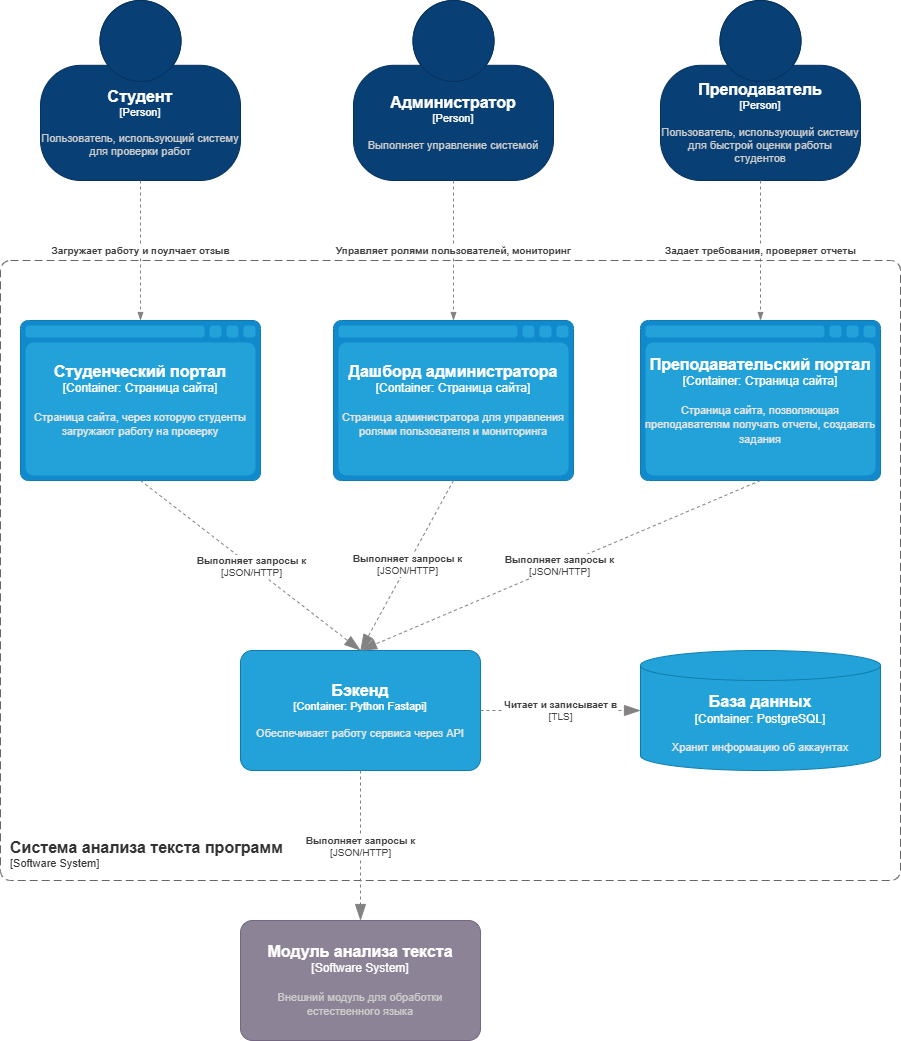

The diagram above was exported from draw.io. Its source (the exported page's mxGraphModel, read from the mxfile embedded in the PNG):
<mxGraphModel dx="2911" dy="2497" grid="1" gridSize="10" guides="1" tooltips="1" connect="1" arrows="1" fold="1" page="1" pageScale="1" pageWidth="827" pageHeight="1169" math="0" shadow="0">
  <root>
    <mxCell id="0" />
    <mxCell id="1" parent="0" />
    <object placeholders="1" c4Name="Преподаватель" c4Type="Person" c4Description="Пользователь, использующий систему для быстрой оценки работы студентов" label="&lt;font style=&quot;font-size: 16px&quot;&gt;&lt;b&gt;%c4Name%&lt;/b&gt;&lt;/font&gt;&lt;div&gt;[%c4Type%]&lt;/div&gt;&lt;br&gt;&lt;div&gt;&lt;font style=&quot;font-size: 11px&quot;&gt;&lt;font color=&quot;#cccccc&quot;&gt;%c4Description%&lt;/font&gt;&lt;/div&gt;" id="ZFgn6AcsJ9cJyLwkcphZ-1">
      <mxCell parent="1" style="html=1;fontSize=11;dashed=0;whiteSpace=wrap;fillColor=#083F75;strokeColor=#06315C;fontColor=#ffffff;shape=mxgraph.c4.person2;align=center;metaEdit=1;points=[[0.5,0,0],[1,0.5,0],[1,0.75,0],[0.75,1,0],[0.5,1,0],[0.25,1,0],[0,0.75,0],[0,0.5,0]];resizable=0;" vertex="1">
        <mxGeometry height="180" width="200" x="620" y="-890" as="geometry" />
      </mxCell>
    </object>
    <object placeholders="1" c4Name="Студент" c4Type="Person" c4Description="Пользователь, использующий систему для проверки работ" label="&lt;font style=&quot;font-size: 16px&quot;&gt;&lt;b&gt;%c4Name%&lt;/b&gt;&lt;/font&gt;&lt;div&gt;[%c4Type%]&lt;/div&gt;&lt;br&gt;&lt;div&gt;&lt;font style=&quot;font-size: 11px&quot;&gt;&lt;font color=&quot;#cccccc&quot;&gt;%c4Description%&lt;/font&gt;&lt;/div&gt;" id="ZFgn6AcsJ9cJyLwkcphZ-2">
      <mxCell parent="1" style="html=1;fontSize=11;dashed=0;whiteSpace=wrap;fillColor=#083F75;strokeColor=#06315C;fontColor=#ffffff;shape=mxgraph.c4.person2;align=center;metaEdit=1;points=[[0.5,0,0],[1,0.5,0],[1,0.75,0],[0.75,1,0],[0.5,1,0],[0.25,1,0],[0,0.75,0],[0,0.5,0]];resizable=0;" vertex="1">
        <mxGeometry height="180" width="200" y="-890" as="geometry" />
      </mxCell>
    </object>
    <object placeholders="1" c4Name="Администратор" c4Type="Person" c4Description="Выполняет управление системой" label="&lt;font style=&quot;font-size: 16px&quot;&gt;&lt;b&gt;%c4Name%&lt;/b&gt;&lt;/font&gt;&lt;div&gt;[%c4Type%]&lt;/div&gt;&lt;br&gt;&lt;div&gt;&lt;font style=&quot;font-size: 11px&quot;&gt;&lt;font color=&quot;#cccccc&quot;&gt;%c4Description%&lt;/font&gt;&lt;/div&gt;" id="ZFgn6AcsJ9cJyLwkcphZ-3">
      <mxCell parent="1" style="html=1;fontSize=11;dashed=0;whiteSpace=wrap;fillColor=#083F75;strokeColor=#06315C;fontColor=#ffffff;shape=mxgraph.c4.person2;align=center;metaEdit=1;points=[[0.5,0,0],[1,0.5,0],[1,0.75,0],[0.75,1,0],[0.5,1,0],[0.25,1,0],[0,0.75,0],[0,0.5,0]];resizable=0;" vertex="1">
        <mxGeometry height="180" width="200" x="313" y="-890" as="geometry" />
      </mxCell>
    </object>
    <object placeholders="1" c4Type="Relationship" c4Description="Загружает работу и поулчает отзыв" label="&lt;div style=&quot;text-align: left&quot;&gt;&lt;div style=&quot;text-align: center&quot;&gt;&lt;b&gt;%c4Description%&lt;/b&gt;&lt;/div&gt;" id="ZFgn6AcsJ9cJyLwkcphZ-4">
      <mxCell edge="1" parent="1" source="ZFgn6AcsJ9cJyLwkcphZ-2" style="endArrow=blockThin;html=1;fontSize=10;fontColor=#404040;strokeWidth=1;endFill=1;strokeColor=#828282;elbow=vertical;metaEdit=1;jumpStyle=arc;jumpSize=16;rounded=0;exitX=0.5;exitY=1;exitDx=0;exitDy=0;exitPerimeter=0;entryX=0.5;entryY=0;entryDx=0;entryDy=0;entryPerimeter=0;dashed=1;" target="06F6PExEII9OTxG2nMqR-6">
        <mxGeometry relative="1" width="240" as="geometry">
          <mxPoint x="320" y="-680" as="sourcePoint" />
          <mxPoint x="293" y="-416.3600000000001" as="targetPoint" />
        </mxGeometry>
      </mxCell>
    </object>
    <object placeholders="1" c4Type="Relationship" c4Description="Управляет ролями пользователей, мониторинг" label="&lt;div style=&quot;text-align: left&quot;&gt;&lt;div style=&quot;text-align: center&quot;&gt;&lt;b&gt;%c4Description%&lt;/b&gt;&lt;/div&gt;" id="ZFgn6AcsJ9cJyLwkcphZ-5">
      <mxCell edge="1" parent="1" source="ZFgn6AcsJ9cJyLwkcphZ-3" style="endArrow=blockThin;html=1;fontSize=10;fontColor=#404040;strokeWidth=1;endFill=1;strokeColor=#828282;elbow=vertical;metaEdit=1;jumpStyle=arc;jumpSize=16;rounded=0;exitX=0.5;exitY=1;exitDx=0;exitDy=0;exitPerimeter=0;entryX=0.5;entryY=0;entryDx=0;entryDy=0;entryPerimeter=0;dashed=1;" target="06F6PExEII9OTxG2nMqR-5">
        <mxGeometry relative="1" width="240" as="geometry">
          <mxPoint x="260" y="-720" as="sourcePoint" />
          <mxPoint x="413" y="-440" as="targetPoint" />
        </mxGeometry>
      </mxCell>
    </object>
    <object placeholders="1" c4Type="Relationship" c4Description="Задает требования, проверяет отчеты" label="&lt;div style=&quot;text-align: left&quot;&gt;&lt;div style=&quot;text-align: center&quot;&gt;&lt;b&gt;%c4Description%&lt;/b&gt;&lt;/div&gt;" id="ZFgn6AcsJ9cJyLwkcphZ-6">
      <mxCell edge="1" parent="1" source="ZFgn6AcsJ9cJyLwkcphZ-1" style="endArrow=blockThin;html=1;fontSize=10;fontColor=#404040;strokeWidth=1;endFill=1;strokeColor=#828282;elbow=vertical;metaEdit=1;jumpStyle=arc;jumpSize=16;rounded=0;exitX=0.5;exitY=1;exitDx=0;exitDy=0;exitPerimeter=0;entryX=0.5;entryY=0;entryDx=0;entryDy=0;entryPerimeter=0;dashed=1;" target="06F6PExEII9OTxG2nMqR-4">
        <mxGeometry relative="1" width="240" x="0.0012" as="geometry">
          <mxPoint as="offset" />
          <mxPoint x="670" y="-730" as="sourcePoint" />
          <mxPoint x="531.56" y="-420.9200000000001" as="targetPoint" />
        </mxGeometry>
      </mxCell>
    </object>
    <object placeholders="1" c4Name="Модуль анализа текста" c4Type="Software System" c4Description="Внешний модуль для обработки естественного языка" label="&lt;font style=&quot;font-size: 16px&quot;&gt;&lt;b&gt;%c4Name%&lt;/b&gt;&lt;/font&gt;&lt;div&gt;[%c4Type%]&lt;/div&gt;&lt;br&gt;&lt;div&gt;&lt;font style=&quot;font-size: 11px&quot;&gt;&lt;font color=&quot;#cccccc&quot;&gt;%c4Description%&lt;/font&gt;&lt;/div&gt;" id="06F6PExEII9OTxG2nMqR-1">
      <mxCell parent="1" style="rounded=1;whiteSpace=wrap;html=1;labelBackgroundColor=none;fillColor=#8C8496;fontColor=#ffffff;align=center;arcSize=10;strokeColor=#736782;metaEdit=1;resizable=0;points=[[0.25,0,0],[0.5,0,0],[0.75,0,0],[1,0.25,0],[1,0.5,0],[1,0.75,0],[0.75,1,0],[0.5,1,0],[0.25,1,0],[0,0.75,0],[0,0.5,0],[0,0.25,0]];" vertex="1">
        <mxGeometry height="120" width="240" x="200" y="30" as="geometry" />
      </mxCell>
    </object>
    <object placeholders="1" c4Name="Система анализа текста программ" c4Type="SystemScopeBoundary" c4Application="Software System" label="&lt;font style=&quot;font-size: 16px&quot;&gt;&lt;b&gt;&lt;div style=&quot;text-align: left&quot;&gt;%c4Name%&lt;/div&gt;&lt;/b&gt;&lt;/font&gt;&lt;div style=&quot;text-align: left&quot;&gt;[%c4Application%]&lt;/div&gt;" id="06F6PExEII9OTxG2nMqR-3">
      <mxCell parent="1" style="rounded=1;fontSize=11;whiteSpace=wrap;html=1;dashed=1;arcSize=20;fillColor=none;strokeColor=#666666;fontColor=#333333;labelBackgroundColor=none;align=left;verticalAlign=bottom;labelBorderColor=none;spacingTop=0;spacing=10;dashPattern=8 4;metaEdit=1;rotatable=0;perimeter=rectanglePerimeter;noLabel=0;labelPadding=0;allowArrows=0;connectable=0;expand=0;recursiveResize=0;editable=1;pointerEvents=0;absoluteArcSize=1;points=[[0.25,0,0],[0.5,0,0],[0.75,0,0],[1,0.25,0],[1,0.5,0],[1,0.75,0],[0.75,1,0],[0.5,1,0],[0.25,1,0],[0,0.75,0],[0,0.5,0],[0,0.25,0]];" vertex="1">
        <mxGeometry height="620" width="900" x="-40" y="-630" as="geometry" />
      </mxCell>
    </object>
    <object placeholders="1" c4Name="Преподавательский портал" c4Type="Container" c4Technology="Страница сайта" c4Description="Страница сайта, позволяющая преподавателям получать отчеты, создавать задания" label="&lt;font style=&quot;font-size: 16px&quot;&gt;&lt;b&gt;%c4Name%&lt;/b&gt;&lt;/font&gt;&lt;div&gt;[%c4Type%:&amp;nbsp;%c4Technology%]&lt;/div&gt;&lt;br&gt;&lt;div&gt;&lt;font style=&quot;font-size: 11px&quot;&gt;&lt;font color=&quot;#E6E6E6&quot;&gt;%c4Description%&lt;/font&gt;&lt;/div&gt;" id="06F6PExEII9OTxG2nMqR-4">
      <mxCell parent="1" style="shape=mxgraph.c4.webBrowserContainer2;whiteSpace=wrap;html=1;boundedLbl=1;rounded=0;labelBackgroundColor=none;strokeColor=#118ACD;fillColor=#23A2D9;strokeColor=#118ACD;strokeColor2=#0E7DAD;fontSize=12;fontColor=#ffffff;align=center;metaEdit=1;points=[[0.5,0,0],[1,0.25,0],[1,0.5,0],[1,0.75,0],[0.5,1,0],[0,0.75,0],[0,0.5,0],[0,0.25,0]];resizable=0;" vertex="1">
        <mxGeometry height="160" width="240" x="600" y="-570" as="geometry" />
      </mxCell>
    </object>
    <object placeholders="1" c4Name="Дашборд администратора" c4Type="Container" c4Technology="Страница сайта" c4Description="Страница администратора для управления ролями пользователя и мониторинга" label="&lt;font style=&quot;font-size: 16px&quot;&gt;&lt;b&gt;%c4Name%&lt;/b&gt;&lt;/font&gt;&lt;div&gt;[%c4Type%:&amp;nbsp;%c4Technology%]&lt;/div&gt;&lt;br&gt;&lt;div&gt;&lt;font style=&quot;font-size: 11px&quot;&gt;&lt;font color=&quot;#E6E6E6&quot;&gt;%c4Description%&lt;/font&gt;&lt;/div&gt;" id="06F6PExEII9OTxG2nMqR-5">
      <mxCell parent="1" style="shape=mxgraph.c4.webBrowserContainer2;whiteSpace=wrap;html=1;boundedLbl=1;rounded=0;labelBackgroundColor=none;strokeColor=#118ACD;fillColor=#23A2D9;strokeColor=#118ACD;strokeColor2=#0E7DAD;fontSize=12;fontColor=#ffffff;align=center;metaEdit=1;points=[[0.5,0,0],[1,0.25,0],[1,0.5,0],[1,0.75,0],[0.5,1,0],[0,0.75,0],[0,0.5,0],[0,0.25,0]];resizable=0;" vertex="1">
        <mxGeometry height="160" width="240" x="293" y="-570" as="geometry" />
      </mxCell>
    </object>
    <object placeholders="1" c4Name="Студенческий портал" c4Type="Container" c4Technology="Страница сайта" c4Description="Страница сайта, через которую студенты загружают работу на проверку" label="&lt;font style=&quot;font-size: 16px&quot;&gt;&lt;b&gt;%c4Name%&lt;/b&gt;&lt;/font&gt;&lt;div&gt;[%c4Type%:&amp;nbsp;%c4Technology%]&lt;/div&gt;&lt;br&gt;&lt;div&gt;&lt;font style=&quot;font-size: 11px&quot;&gt;&lt;font color=&quot;#E6E6E6&quot;&gt;%c4Description%&lt;/font&gt;&lt;/div&gt;" id="06F6PExEII9OTxG2nMqR-6">
      <mxCell parent="1" style="shape=mxgraph.c4.webBrowserContainer2;whiteSpace=wrap;html=1;boundedLbl=1;rounded=0;labelBackgroundColor=none;strokeColor=#118ACD;fillColor=#23A2D9;strokeColor=#118ACD;strokeColor2=#0E7DAD;fontSize=12;fontColor=#ffffff;align=center;metaEdit=1;points=[[0.5,0,0],[1,0.25,0],[1,0.5,0],[1,0.75,0],[0.5,1,0],[0,0.75,0],[0,0.5,0],[0,0.25,0]];resizable=0;" vertex="1">
        <mxGeometry height="160" width="240" x="-20" y="-570" as="geometry" />
      </mxCell>
    </object>
    <object placeholders="1" c4Name="Бэкенд" c4Type="Container" c4Technology="Python Fastapi" c4Description="Обеспечивает работу сервиса через API " label="&lt;font style=&quot;font-size: 16px&quot;&gt;&lt;b&gt;%c4Name%&lt;/b&gt;&lt;/font&gt;&lt;div&gt;[%c4Type%: %c4Technology%]&lt;/div&gt;&lt;br&gt;&lt;div&gt;&lt;font style=&quot;font-size: 11px&quot;&gt;&lt;font color=&quot;#E6E6E6&quot;&gt;%c4Description%&lt;/font&gt;&lt;/div&gt;" id="06F6PExEII9OTxG2nMqR-8">
      <mxCell parent="1" style="rounded=1;whiteSpace=wrap;html=1;fontSize=11;labelBackgroundColor=none;fillColor=#23A2D9;fontColor=#ffffff;align=center;arcSize=10;strokeColor=#0E7DAD;metaEdit=1;resizable=0;points=[[0.25,0,0],[0.5,0,0],[0.75,0,0],[1,0.25,0],[1,0.5,0],[1,0.75,0],[0.75,1,0],[0.5,1,0],[0.25,1,0],[0,0.75,0],[0,0.5,0],[0,0.25,0]];" vertex="1">
        <mxGeometry height="120" width="240" x="200" y="-240" as="geometry" />
      </mxCell>
    </object>
    <object placeholders="1" c4Type="Relationship" c4Technology="JSON/HTTP" c4Description="Выполняет запросы к" label="&lt;div style=&quot;text-align: left&quot;&gt;&lt;div style=&quot;text-align: center&quot;&gt;&lt;b&gt;%c4Description%&lt;/b&gt;&lt;/div&gt;&lt;div style=&quot;text-align: center&quot;&gt;[%c4Technology%]&lt;/div&gt;&lt;/div&gt;" id="06F6PExEII9OTxG2nMqR-9">
      <mxCell edge="1" parent="1" source="06F6PExEII9OTxG2nMqR-5" style="endArrow=blockThin;html=1;fontSize=10;fontColor=#404040;strokeWidth=1;endFill=1;strokeColor=#828282;elbow=vertical;metaEdit=1;endSize=14;startSize=14;jumpStyle=arc;jumpSize=16;rounded=0;exitX=0.5;exitY=1;exitDx=0;exitDy=0;exitPerimeter=0;entryX=0.5;entryY=0;entryDx=0;entryDy=0;entryPerimeter=0;dashed=1;" target="06F6PExEII9OTxG2nMqR-8">
        <mxGeometry relative="1" width="240" as="geometry">
          <mxPoint x="240" y="-200" as="sourcePoint" />
          <mxPoint x="480" y="-200" as="targetPoint" />
        </mxGeometry>
      </mxCell>
    </object>
    <object placeholders="1" c4Type="Relationship" c4Technology="JSON/HTTP" c4Description="Выполняет запросы к" label="&lt;div style=&quot;text-align: left&quot;&gt;&lt;div style=&quot;text-align: center&quot;&gt;&lt;b&gt;%c4Description%&lt;/b&gt;&lt;/div&gt;&lt;div style=&quot;text-align: center&quot;&gt;[%c4Technology%]&lt;/div&gt;&lt;/div&gt;" id="06F6PExEII9OTxG2nMqR-10">
      <mxCell edge="1" parent="1" source="06F6PExEII9OTxG2nMqR-6" style="endArrow=blockThin;html=1;fontSize=10;fontColor=#404040;strokeWidth=1;endFill=1;strokeColor=#828282;elbow=vertical;metaEdit=1;endSize=14;startSize=14;jumpStyle=arc;jumpSize=16;rounded=0;exitX=0.5;exitY=1;exitDx=0;exitDy=0;exitPerimeter=0;entryX=0.5;entryY=0;entryDx=0;entryDy=0;entryPerimeter=0;dashed=1;" target="06F6PExEII9OTxG2nMqR-8">
        <mxGeometry relative="1" width="240" as="geometry">
          <mxPoint x="410" y="-390" as="sourcePoint" />
          <mxPoint x="410" y="-270" as="targetPoint" />
        </mxGeometry>
      </mxCell>
    </object>
    <object placeholders="1" c4Type="Relationship" c4Technology="JSON/HTTP" c4Description="Выполняет запросы к" label="&lt;div style=&quot;text-align: left&quot;&gt;&lt;div style=&quot;text-align: center&quot;&gt;&lt;b&gt;%c4Description%&lt;/b&gt;&lt;/div&gt;&lt;div style=&quot;text-align: center&quot;&gt;[%c4Technology%]&lt;/div&gt;&lt;/div&gt;" id="06F6PExEII9OTxG2nMqR-11">
      <mxCell edge="1" parent="1" source="06F6PExEII9OTxG2nMqR-4" style="endArrow=blockThin;html=1;fontSize=10;fontColor=#404040;strokeWidth=1;endFill=1;strokeColor=#828282;elbow=vertical;metaEdit=1;endSize=14;startSize=14;jumpStyle=arc;jumpSize=16;rounded=0;exitX=0.5;exitY=1;exitDx=0;exitDy=0;exitPerimeter=0;entryX=0.5;entryY=0;entryDx=0;entryDy=0;entryPerimeter=0;dashed=1;" target="06F6PExEII9OTxG2nMqR-8">
        <mxGeometry relative="1" width="240" as="geometry">
          <mxPoint x="320" y="-330" as="sourcePoint" />
          <mxPoint x="633" y="-210" as="targetPoint" />
        </mxGeometry>
      </mxCell>
    </object>
    <object placeholders="1" c4Type="Relationship" c4Technology="JSON/HTTP" c4Description="Выполняет запросы к" label="&lt;div style=&quot;text-align: left&quot;&gt;&lt;div style=&quot;text-align: center&quot;&gt;&lt;b&gt;%c4Description%&lt;/b&gt;&lt;/div&gt;&lt;div style=&quot;text-align: center&quot;&gt;[%c4Technology%]&lt;/div&gt;&lt;/div&gt;" id="06F6PExEII9OTxG2nMqR-12">
      <mxCell edge="1" parent="1" source="06F6PExEII9OTxG2nMqR-8" style="endArrow=blockThin;html=1;fontSize=10;fontColor=#404040;strokeWidth=1;endFill=1;strokeColor=#828282;elbow=vertical;metaEdit=1;endSize=14;startSize=14;jumpStyle=arc;jumpSize=16;rounded=0;edgeStyle=orthogonalEdgeStyle;exitX=0.5;exitY=1;exitDx=0;exitDy=0;exitPerimeter=0;entryX=0.5;entryY=0;entryDx=0;entryDy=0;entryPerimeter=0;dashed=1;" target="06F6PExEII9OTxG2nMqR-1">
        <mxGeometry relative="1" width="240" as="geometry">
          <mxPoint x="510" y="-260" as="sourcePoint" />
          <mxPoint x="510" y="-140" as="targetPoint" />
        </mxGeometry>
      </mxCell>
    </object>
    <object placeholders="1" c4Name="База данных" c4Type="Container" c4Technology="PostgreSQL" c4Description="Хранит информацию об аккаунтах" label="&lt;font style=&quot;font-size: 16px&quot;&gt;&lt;b&gt;%c4Name%&lt;/b&gt;&lt;/font&gt;&lt;div&gt;[%c4Type%:&amp;nbsp;%c4Technology%]&lt;/div&gt;&lt;br&gt;&lt;div&gt;&lt;font style=&quot;font-size: 11px&quot;&gt;&lt;font color=&quot;#E6E6E6&quot;&gt;%c4Description%&lt;/font&gt;&lt;/div&gt;" id="06F6PExEII9OTxG2nMqR-13">
      <mxCell parent="1" style="shape=cylinder3;size=15;whiteSpace=wrap;html=1;boundedLbl=1;rounded=0;labelBackgroundColor=none;fillColor=#23A2D9;fontSize=12;fontColor=#ffffff;align=center;strokeColor=#0E7DAD;metaEdit=1;points=[[0.5,0,0],[1,0.25,0],[1,0.5,0],[1,0.75,0],[0.5,1,0],[0,0.75,0],[0,0.5,0],[0,0.25,0]];resizable=0;" vertex="1">
        <mxGeometry height="120" width="240" x="600" y="-240" as="geometry" />
      </mxCell>
    </object>
    <object placeholders="1" c4Type="Relationship" c4Technology="TLS" c4Description="Читает и записывает в " label="&lt;div style=&quot;text-align: left&quot;&gt;&lt;div style=&quot;text-align: center&quot;&gt;&lt;b&gt;%c4Description%&lt;/b&gt;&lt;/div&gt;&lt;div style=&quot;text-align: center&quot;&gt;[%c4Technology%]&lt;/div&gt;&lt;/div&gt;" id="06F6PExEII9OTxG2nMqR-14">
      <mxCell edge="1" parent="1" source="06F6PExEII9OTxG2nMqR-8" style="endArrow=blockThin;html=1;fontSize=10;fontColor=#404040;strokeWidth=1;endFill=1;strokeColor=#828282;elbow=vertical;metaEdit=1;endSize=14;startSize=14;jumpStyle=arc;jumpSize=16;rounded=0;exitX=1;exitY=0.5;exitDx=0;exitDy=0;exitPerimeter=0;entryX=0;entryY=0.5;entryDx=0;entryDy=0;entryPerimeter=0;dashed=1;" target="06F6PExEII9OTxG2nMqR-13">
        <mxGeometry relative="1" width="240" as="geometry">
          <mxPoint x="480" y="-90" as="sourcePoint" />
          <mxPoint x="480" y="70" as="targetPoint" />
        </mxGeometry>
      </mxCell>
    </object>
  </root>
</mxGraphModel>